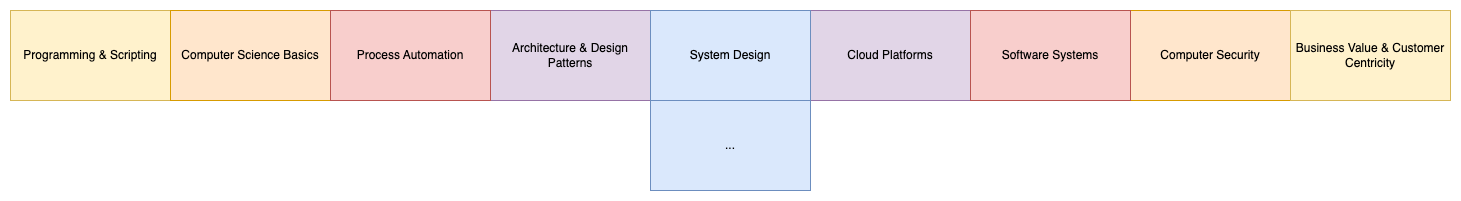

The diagram above was exported from draw.io. Its source (the exported page's mxGraphModel, read from the mxfile embedded in the PNG):
<mxGraphModel dx="1964" dy="878" grid="1" gridSize="10" guides="1" tooltips="1" connect="1" arrows="1" fold="1" page="1" pageScale="1" pageWidth="850" pageHeight="1100" background="#ffffff" math="0" shadow="0">
  <root>
    <mxCell id="0" />
    <mxCell id="1" parent="0" />
    <mxCell id="KGi8-4T1SCaVCmAp8pCe-1" value="Programming &amp;amp; Scripting" style="rounded=0;whiteSpace=wrap;html=1;fillColor=#fff2cc;strokeColor=#d6b656;" parent="1" vertex="1">
      <mxGeometry x="-90" y="430" width="160" height="90" as="geometry" />
    </mxCell>
    <mxCell id="KGi8-4T1SCaVCmAp8pCe-2" value="Architecture &amp;amp; Design Patterns" style="rounded=0;whiteSpace=wrap;html=1;fillColor=#e1d5e7;strokeColor=#9673a6;" parent="1" vertex="1">
      <mxGeometry x="390" y="430" width="160" height="90" as="geometry" />
    </mxCell>
    <mxCell id="KGi8-4T1SCaVCmAp8pCe-3" value="Computer Security" style="rounded=0;whiteSpace=wrap;html=1;fillColor=#ffe6cc;strokeColor=#d79b00;" parent="1" vertex="1">
      <mxGeometry x="1030" y="430" width="160" height="90" as="geometry" />
    </mxCell>
    <mxCell id="KGi8-4T1SCaVCmAp8pCe-7" value="Cloud Platforms" style="rounded=0;whiteSpace=wrap;html=1;fillColor=#e1d5e7;strokeColor=#9673a6;" parent="1" vertex="1">
      <mxGeometry x="710" y="430" width="160" height="90" as="geometry" />
    </mxCell>
    <mxCell id="KGi8-4T1SCaVCmAp8pCe-8" value="Business Value &amp;amp; Customer Centricity" style="rounded=0;whiteSpace=wrap;html=1;fillColor=#fff2cc;strokeColor=#d6b656;" parent="1" vertex="1">
      <mxGeometry x="1190" y="430" width="160" height="90" as="geometry" />
    </mxCell>
    <mxCell id="iDwtIqG1vuOme2gipTEX-1" value="Computer Science Basics" style="rounded=0;whiteSpace=wrap;html=1;fillColor=#ffe6cc;strokeColor=#d79b00;" parent="1" vertex="1">
      <mxGeometry x="70" y="430" width="160" height="90" as="geometry" />
    </mxCell>
    <mxCell id="iDwtIqG1vuOme2gipTEX-2" value="System Design" style="rounded=0;whiteSpace=wrap;html=1;fillColor=#dae8fc;strokeColor=#6c8ebf;" parent="1" vertex="1">
      <mxGeometry x="550" y="430" width="160" height="90" as="geometry" />
    </mxCell>
    <mxCell id="iDwtIqG1vuOme2gipTEX-3" value="Software Systems" style="rounded=0;whiteSpace=wrap;html=1;fillColor=#f8cecc;strokeColor=#b85450;" parent="1" vertex="1">
      <mxGeometry x="870" y="430" width="160" height="90" as="geometry" />
    </mxCell>
    <mxCell id="iDwtIqG1vuOme2gipTEX-4" value="Process Automation" style="rounded=0;whiteSpace=wrap;html=1;fillColor=#f8cecc;strokeColor=#b85450;" parent="1" vertex="1">
      <mxGeometry x="230" y="430" width="160" height="90" as="geometry" />
    </mxCell>
    <mxCell id="iDwtIqG1vuOme2gipTEX-7" value="..." style="rounded=0;whiteSpace=wrap;html=1;fillColor=#dae8fc;strokeColor=#6c8ebf;" parent="1" vertex="1">
      <mxGeometry x="550" y="520" width="160" height="90" as="geometry" />
    </mxCell>
  </root>
</mxGraphModel>